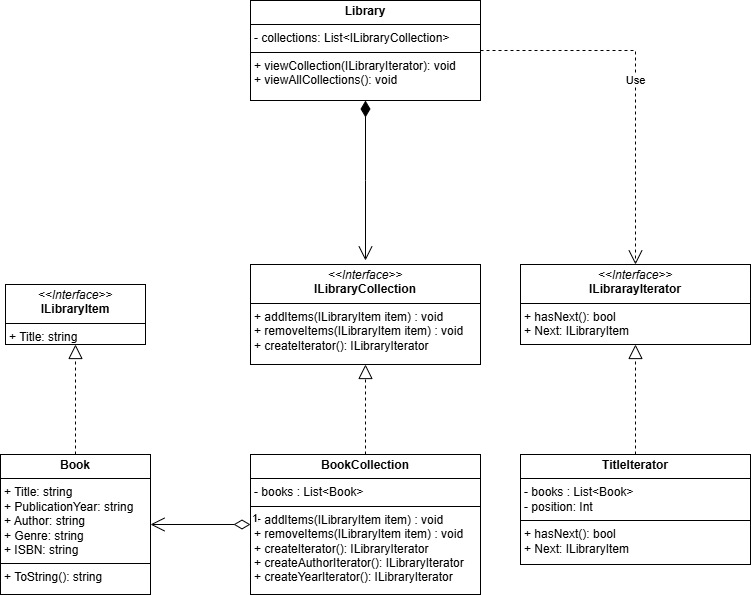

The diagram above was exported from draw.io. Its source (the exported page's mxGraphModel, read from the mxfile embedded in the PNG):
<mxGraphModel dx="1034" dy="446" grid="1" gridSize="10" guides="1" tooltips="1" connect="1" arrows="1" fold="1" page="1" pageScale="1" pageWidth="827" pageHeight="1169" math="0" shadow="0">
  <root>
    <mxCell id="0" />
    <mxCell id="1" parent="0" />
    <mxCell id="K0zl7w--MSh3j1rqqogf-7" value="&lt;p style=&quot;margin:0px;margin-top:4px;text-align:center;&quot;&gt;&lt;b&gt;Book&lt;/b&gt;&lt;/p&gt;&lt;hr size=&quot;1&quot; style=&quot;border-style:solid;&quot;&gt;&lt;p style=&quot;margin:0px;margin-left:4px;&quot;&gt;+ Title: string&lt;/p&gt;&lt;p style=&quot;margin:0px;margin-left:4px;&quot;&gt;+ PublicationYear: string&lt;/p&gt;&lt;p style=&quot;margin:0px;margin-left:4px;&quot;&gt;+ Author: string&lt;/p&gt;&lt;p style=&quot;margin:0px;margin-left:4px;&quot;&gt;+ Genre: string&lt;/p&gt;&lt;p style=&quot;margin:0px;margin-left:4px;&quot;&gt;+ ISBN: string&lt;/p&gt;&lt;hr size=&quot;1&quot; style=&quot;border-style:solid;&quot;&gt;&lt;p style=&quot;margin:0px;margin-left:4px;&quot;&gt;+ ToString(): string&lt;/p&gt;" style="verticalAlign=top;align=left;overflow=fill;html=1;whiteSpace=wrap;" vertex="1" parent="1">
      <mxGeometry x="60" y="524" width="150" height="140" as="geometry" />
    </mxCell>
    <mxCell id="K0zl7w--MSh3j1rqqogf-8" value="&lt;p style=&quot;margin:0px;margin-top:4px;text-align:center;&quot;&gt;&lt;i&gt;&amp;lt;&amp;lt;Interface&amp;gt;&amp;gt;&lt;/i&gt;&lt;br&gt;&lt;b&gt;ILibraryItem&lt;/b&gt;&lt;/p&gt;&lt;hr size=&quot;1&quot; style=&quot;border-style:solid;&quot;&gt;&lt;p style=&quot;margin:0px;margin-left:4px;&quot;&gt;+ Title: string&lt;/p&gt;" style="verticalAlign=top;align=left;overflow=fill;html=1;whiteSpace=wrap;" vertex="1" parent="1">
      <mxGeometry x="65" y="354" width="140" height="60" as="geometry" />
    </mxCell>
    <mxCell id="K0zl7w--MSh3j1rqqogf-9" value="" style="endArrow=block;dashed=1;endFill=0;endSize=12;html=1;rounded=0;entryX=0.5;entryY=1;entryDx=0;entryDy=0;exitX=0.5;exitY=0;exitDx=0;exitDy=0;" edge="1" parent="1" source="K0zl7w--MSh3j1rqqogf-7" target="K0zl7w--MSh3j1rqqogf-8">
      <mxGeometry width="160" relative="1" as="geometry">
        <mxPoint x="330" y="554" as="sourcePoint" />
        <mxPoint x="490" y="554" as="targetPoint" />
      </mxGeometry>
    </mxCell>
    <mxCell id="K0zl7w--MSh3j1rqqogf-10" value="&lt;p style=&quot;margin:0px;margin-top:4px;text-align:center;&quot;&gt;&lt;b&gt;BookCollection&lt;/b&gt;&lt;/p&gt;&lt;hr size=&quot;1&quot; style=&quot;border-style:solid;&quot;&gt;&lt;p style=&quot;margin:0px;margin-left:4px;&quot;&gt;- books : List&amp;lt;Book&amp;gt;&lt;br&gt;&lt;/p&gt;&lt;hr size=&quot;1&quot; style=&quot;border-style:solid;&quot;&gt;&lt;p style=&quot;margin:0px;margin-left:4px;&quot;&gt;+ addItems(ILibraryItem item) : void&lt;/p&gt;&lt;p style=&quot;margin:0px;margin-left:4px;&quot;&gt;+ removeItems(ILibraryItem item) : void&lt;/p&gt;&lt;p style=&quot;margin:0px;margin-left:4px;&quot;&gt;+ createIterator(): ILibraryIterator&lt;/p&gt;&lt;p style=&quot;margin:0px;margin-left:4px;&quot;&gt;+ createAuthorIterator(): ILibraryIterator&lt;/p&gt;&lt;p style=&quot;margin:0px;margin-left:4px;&quot;&gt;+ createYearIterator(): ILibraryIterator&lt;/p&gt;" style="verticalAlign=top;align=left;overflow=fill;html=1;whiteSpace=wrap;" vertex="1" parent="1">
      <mxGeometry x="310" y="524" width="230" height="140" as="geometry" />
    </mxCell>
    <mxCell id="K0zl7w--MSh3j1rqqogf-11" value="" style="endArrow=block;dashed=1;endFill=0;endSize=12;html=1;rounded=0;entryX=0.5;entryY=1;entryDx=0;entryDy=0;exitX=0.5;exitY=0;exitDx=0;exitDy=0;" edge="1" parent="1" source="K0zl7w--MSh3j1rqqogf-10" target="K0zl7w--MSh3j1rqqogf-17">
      <mxGeometry width="160" relative="1" as="geometry">
        <mxPoint x="145" y="524" as="sourcePoint" />
        <mxPoint x="425" y="394" as="targetPoint" />
      </mxGeometry>
    </mxCell>
    <mxCell id="K0zl7w--MSh3j1rqqogf-13" value="1" style="endArrow=open;html=1;endSize=12;startArrow=diamondThin;startSize=14;startFill=0;edgeStyle=orthogonalEdgeStyle;align=left;verticalAlign=bottom;rounded=0;exitX=0;exitY=0.5;exitDx=0;exitDy=0;entryX=1;entryY=0.5;entryDx=0;entryDy=0;" edge="1" parent="1" source="K0zl7w--MSh3j1rqqogf-10" target="K0zl7w--MSh3j1rqqogf-7">
      <mxGeometry x="-1" y="3" relative="1" as="geometry">
        <mxPoint x="330" y="454" as="sourcePoint" />
        <mxPoint x="490" y="454" as="targetPoint" />
      </mxGeometry>
    </mxCell>
    <mxCell id="K0zl7w--MSh3j1rqqogf-14" value="&lt;p style=&quot;margin:0px;margin-top:4px;text-align:center;&quot;&gt;&lt;b&gt;TitleIterator&lt;/b&gt;&lt;/p&gt;&lt;hr size=&quot;1&quot; style=&quot;border-style:solid;&quot;&gt;&lt;p style=&quot;margin:0px;margin-left:4px;&quot;&gt;- books : List&amp;lt;Book&amp;gt;&lt;br&gt;&lt;/p&gt;&lt;p style=&quot;margin:0px;margin-left:4px;&quot;&gt;- position: Int&lt;/p&gt;&lt;hr size=&quot;1&quot; style=&quot;border-style:solid;&quot;&gt;&lt;p style=&quot;margin:0px;margin-left:4px;&quot;&gt;+ hasNext(): bool&lt;/p&gt;&lt;p style=&quot;margin:0px;margin-left:4px;&quot;&gt;+ Next: ILibraryItem&lt;/p&gt;" style="verticalAlign=top;align=left;overflow=fill;html=1;whiteSpace=wrap;" vertex="1" parent="1">
      <mxGeometry x="580" y="524" width="230" height="110" as="geometry" />
    </mxCell>
    <mxCell id="K0zl7w--MSh3j1rqqogf-16" value="" style="endArrow=block;dashed=1;endFill=0;endSize=12;html=1;rounded=0;entryX=0.5;entryY=1;entryDx=0;entryDy=0;exitX=0.5;exitY=0;exitDx=0;exitDy=0;" edge="1" parent="1" source="K0zl7w--MSh3j1rqqogf-14" target="K0zl7w--MSh3j1rqqogf-21">
      <mxGeometry width="160" relative="1" as="geometry">
        <mxPoint x="435" y="514" as="sourcePoint" />
        <mxPoint x="695" y="384" as="targetPoint" />
      </mxGeometry>
    </mxCell>
    <mxCell id="K0zl7w--MSh3j1rqqogf-17" value="&lt;p style=&quot;margin:0px;margin-top:4px;text-align:center;&quot;&gt;&lt;i&gt;&amp;lt;&amp;lt;Interface&amp;gt;&amp;gt;&lt;/i&gt;&lt;br&gt;&lt;b&gt;ILibraryCollection&lt;/b&gt;&lt;/p&gt;&lt;hr size=&quot;1&quot; style=&quot;border-style:solid;&quot;&gt;&lt;p style=&quot;margin: 0px 0px 0px 4px;&quot;&gt;+ addItems(ILibraryItem item) : void&lt;/p&gt;&lt;p style=&quot;margin: 0px 0px 0px 4px;&quot;&gt;+ removeItems(ILibraryItem item) : void&lt;/p&gt;&lt;p style=&quot;margin: 0px 0px 0px 4px;&quot;&gt;+ createIterator(): ILibraryIterator&lt;/p&gt;" style="verticalAlign=top;align=left;overflow=fill;html=1;whiteSpace=wrap;" vertex="1" parent="1">
      <mxGeometry x="310" y="334" width="230" height="100" as="geometry" />
    </mxCell>
    <mxCell id="K0zl7w--MSh3j1rqqogf-21" value="&lt;p style=&quot;margin:0px;margin-top:4px;text-align:center;&quot;&gt;&lt;i&gt;&amp;lt;&amp;lt;Interface&amp;gt;&amp;gt;&lt;/i&gt;&lt;br&gt;&lt;b&gt;ILibrarayIterator&lt;/b&gt;&lt;/p&gt;&lt;hr size=&quot;1&quot; style=&quot;border-style:solid;&quot;&gt;&lt;p style=&quot;margin: 0px 0px 0px 4px;&quot;&gt;+ hasNext(): bool&lt;/p&gt;&lt;p style=&quot;margin: 0px 0px 0px 4px;&quot;&gt;+ Next: ILibraryItem&lt;/p&gt;" style="verticalAlign=top;align=left;overflow=fill;html=1;whiteSpace=wrap;" vertex="1" parent="1">
      <mxGeometry x="580" y="334" width="230" height="80" as="geometry" />
    </mxCell>
    <mxCell id="K0zl7w--MSh3j1rqqogf-23" value="Use" style="endArrow=open;endSize=12;dashed=1;html=1;rounded=0;entryX=0.5;entryY=0;entryDx=0;entryDy=0;exitX=1;exitY=0.5;exitDx=0;exitDy=0;" edge="1" parent="1" source="K0zl7w--MSh3j1rqqogf-24" target="K0zl7w--MSh3j1rqqogf-21">
      <mxGeometry width="160" relative="1" as="geometry">
        <mxPoint x="540" y="834" as="sourcePoint" />
        <mxPoint x="770" y="794" as="targetPoint" />
        <Array as="points">
          <mxPoint x="695" y="120" />
        </Array>
      </mxGeometry>
    </mxCell>
    <mxCell id="K0zl7w--MSh3j1rqqogf-24" value="&lt;p style=&quot;margin:0px;margin-top:4px;text-align:center;&quot;&gt;&lt;b&gt;Library&lt;/b&gt;&lt;/p&gt;&lt;hr size=&quot;1&quot; style=&quot;border-style:solid;&quot;&gt;&lt;p style=&quot;margin:0px;margin-left:4px;&quot;&gt;- collections: List&amp;lt;ILibraryCollection&amp;gt;&lt;/p&gt;&lt;hr size=&quot;1&quot; style=&quot;border-style:solid;&quot;&gt;&lt;p style=&quot;margin:0px;margin-left:4px;&quot;&gt;+ viewCollection(ILibraryIterator): void&lt;/p&gt;&lt;p style=&quot;margin:0px;margin-left:4px;&quot;&gt;+ viewAllCollections(): void&lt;/p&gt;" style="verticalAlign=top;align=left;overflow=fill;html=1;whiteSpace=wrap;" vertex="1" parent="1">
      <mxGeometry x="310" y="70" width="230" height="100" as="geometry" />
    </mxCell>
    <mxCell id="K0zl7w--MSh3j1rqqogf-25" value="" style="endArrow=open;html=1;endSize=12;startArrow=diamondThin;startSize=14;startFill=1;edgeStyle=orthogonalEdgeStyle;align=left;verticalAlign=bottom;rounded=0;exitX=0.5;exitY=1;exitDx=0;exitDy=0;" edge="1" parent="1" source="K0zl7w--MSh3j1rqqogf-24">
      <mxGeometry x="-0.7508" y="15" relative="1" as="geometry">
        <mxPoint x="350" y="240" as="sourcePoint" />
        <mxPoint x="425" y="330" as="targetPoint" />
        <mxPoint as="offset" />
      </mxGeometry>
    </mxCell>
  </root>
</mxGraphModel>